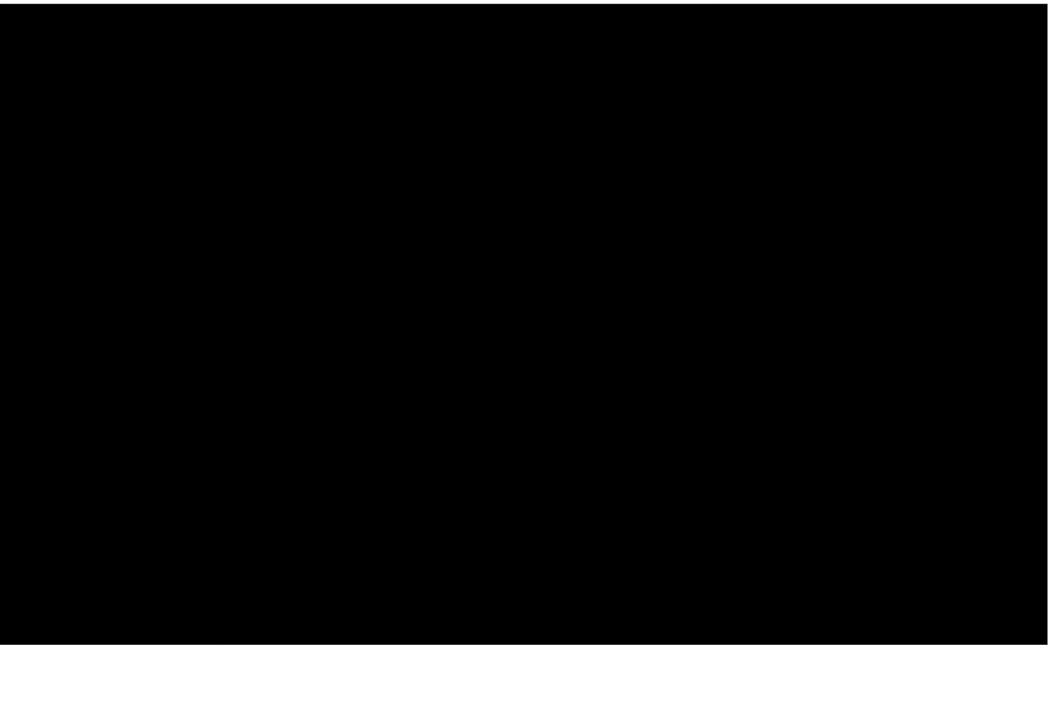

The diagram above was exported from draw.io. Its source (the exported page's mxGraphModel, read from the mxfile embedded in the PNG):
<mxGraphModel dx="1206" dy="703" grid="1" gridSize="10" guides="1" tooltips="1" connect="1" arrows="1" fold="1" page="1" pageScale="1" pageWidth="1169" pageHeight="827" math="0" shadow="0">
  <root>
    <mxCell id="0" />
    <mxCell id="1" parent="0" />
    <mxCell id="G8oAeJR6D_glgkuF7-Lw-54" value="" style="swimlane;startSize=0;strokeColor=#FFFFFF;" parent="1" vertex="1">
      <mxGeometry x="242.35" y="120" width="496.5" height="719.9" as="geometry" />
    </mxCell>
    <mxCell id="G8oAeJR6D_glgkuF7-Lw-22" value="auth-ms" style="text;strokeColor=none;align=center;fillColor=none;html=1;verticalAlign=middle;whiteSpace=wrap;rounded=0;fontColor=#FFFFFF;" parent="G8oAeJR6D_glgkuF7-Lw-54" vertex="1">
      <mxGeometry x="150.60000000000002" y="3.8000000000000114" width="60" height="30" as="geometry" />
    </mxCell>
    <mxCell id="G8oAeJR6D_glgkuF7-Lw-35" value="task-ms" style="text;strokeColor=none;align=center;fillColor=none;html=1;verticalAlign=middle;whiteSpace=wrap;rounded=0;fontColor=#FFFFFF;" parent="G8oAeJR6D_glgkuF7-Lw-54" vertex="1">
      <mxGeometry x="138.60000000000002" y="416.04999999999995" width="100" height="40" as="geometry" />
    </mxCell>
    <mxCell id="G8oAeJR6D_glgkuF7-Lw-34" value="account-ms" style="text;strokeColor=none;align=center;fillColor=none;html=1;verticalAlign=middle;whiteSpace=wrap;rounded=0;fontColor=#FFFFFF;" parent="G8oAeJR6D_glgkuF7-Lw-54" vertex="1">
      <mxGeometry x="160.60000000000002" y="210" width="100" height="40" as="geometry" />
    </mxCell>
    <mxCell id="G8oAeJR6D_glgkuF7-Lw-17" value="" style="sketch=0;outlineConnect=0;fontColor=#232F3E;gradientColor=none;fillColor=#FFFFFF;strokeColor=none;dashed=0;verticalLabelPosition=bottom;verticalAlign=top;align=center;html=1;fontSize=12;fontStyle=0;aspect=fixed;pointerEvents=1;shape=mxgraph.aws4.user;" parent="1" vertex="1">
      <mxGeometry x="50" y="403" width="67" height="67" as="geometry" />
    </mxCell>
    <mxCell id="G8oAeJR6D_glgkuF7-Lw-20" value="Gateway" style="text;strokeColor=none;align=center;fillColor=none;html=1;verticalAlign=middle;whiteSpace=wrap;rounded=0;fontColor=#FFFFFF;" parent="1" vertex="1">
      <mxGeometry x="222.6" y="373" width="60" height="30" as="geometry" />
    </mxCell>
    <mxCell id="G8oAeJR6D_glgkuF7-Lw-25" value="" style="endArrow=none;html=1;rounded=0;exitX=0;exitY=0.5;exitDx=0;exitDy=0;entryX=1;entryY=0.5;entryDx=0;entryDy=0;strokeColor=#FFFFFF;" parent="1" source="G8oAeJR6D_glgkuF7-Lw-21" target="G8oAeJR6D_glgkuF7-Lw-12" edge="1">
      <mxGeometry width="50" height="50" relative="1" as="geometry">
        <mxPoint x="490.6000000000001" y="270" as="sourcePoint" />
        <mxPoint x="540.6" y="220" as="targetPoint" />
      </mxGeometry>
    </mxCell>
    <mxCell id="G8oAeJR6D_glgkuF7-Lw-30" value="" style="endArrow=none;html=1;rounded=0;entryX=-0.026;entryY=0.41;entryDx=0;entryDy=0;entryPerimeter=0;strokeColor=#FFFFFF;" parent="1" source="G8oAeJR6D_glgkuF7-Lw-17" target="G8oAeJR6D_glgkuF7-Lw-7" edge="1">
      <mxGeometry width="50" height="50" relative="1" as="geometry">
        <mxPoint x="170" y="466.5" as="sourcePoint" />
        <mxPoint x="220" y="416.5" as="targetPoint" />
      </mxGeometry>
    </mxCell>
    <mxCell id="G8oAeJR6D_glgkuF7-Lw-31" value="" style="endArrow=none;html=1;rounded=0;exitX=1;exitY=0.5;exitDx=0;exitDy=0;entryX=0.5;entryY=1;entryDx=0;entryDy=0;strokeColor=#FFFFFF;" parent="1" source="G8oAeJR6D_glgkuF7-Lw-7" target="G8oAeJR6D_glgkuF7-Lw-21" edge="1">
      <mxGeometry width="50" height="50" relative="1" as="geometry">
        <mxPoint x="400" y="430" as="sourcePoint" />
        <mxPoint x="450" y="380" as="targetPoint" />
        <Array as="points" />
      </mxGeometry>
    </mxCell>
    <mxCell id="G8oAeJR6D_glgkuF7-Lw-43" style="edgeStyle=orthogonalEdgeStyle;rounded=0;orthogonalLoop=1;jettySize=auto;html=1;entryX=1;entryY=0.25;entryDx=0;entryDy=0;strokeColor=#FFFFFF;" parent="1" source="G8oAeJR6D_glgkuF7-Lw-33" target="G8oAeJR6D_glgkuF7-Lw-32" edge="1">
      <mxGeometry relative="1" as="geometry">
        <Array as="points">
          <mxPoint x="517" y="634" />
        </Array>
      </mxGeometry>
    </mxCell>
    <mxCell id="G8oAeJR6D_glgkuF7-Lw-44" style="edgeStyle=orthogonalEdgeStyle;rounded=0;orthogonalLoop=1;jettySize=auto;html=1;entryX=0;entryY=0.5;entryDx=0;entryDy=0;strokeColor=#FFFFFF;" parent="1" source="G8oAeJR6D_glgkuF7-Lw-33" target="G8oAeJR6D_glgkuF7-Lw-13" edge="1">
      <mxGeometry relative="1" as="geometry" />
    </mxCell>
    <mxCell id="G8oAeJR6D_glgkuF7-Lw-37" value="" style="endArrow=none;html=1;rounded=0;exitX=1;exitY=0.5;exitDx=0;exitDy=0;entryX=0;entryY=0.5;entryDx=0;entryDy=0;strokeColor=#FFFFFF;" parent="1" source="G8oAeJR6D_glgkuF7-Lw-36" target="G8oAeJR6D_glgkuF7-Lw-32" edge="1">
      <mxGeometry width="50" height="50" relative="1" as="geometry">
        <mxPoint x="392.6" y="590" as="sourcePoint" />
        <mxPoint x="442.6" y="540" as="targetPoint" />
      </mxGeometry>
    </mxCell>
    <mxCell id="G8oAeJR6D_glgkuF7-Lw-38" value="" style="shape=image;verticalLabelPosition=bottom;labelBackgroundColor=default;verticalAlign=top;aspect=fixed;imageAspect=0;image=https://upload.wikimedia.org/wikipedia/commons/thumb/b/ba/Database-postgres.svg/1448px-Database-postgres.svg.png;" parent="1" vertex="1">
      <mxGeometry x="407.8" y="464" width="45.2" height="63.89" as="geometry" />
    </mxCell>
    <mxCell id="G8oAeJR6D_glgkuF7-Lw-39" value="" style="endArrow=none;html=1;rounded=0;entryX=0.5;entryY=1;entryDx=0;entryDy=0;strokeColor=#FFFFFF;" parent="1" source="G8oAeJR6D_glgkuF7-Lw-38" target="G8oAeJR6D_glgkuF7-Lw-33" edge="1">
      <mxGeometry width="50" height="50" relative="1" as="geometry">
        <mxPoint x="543.6" y="508" as="sourcePoint" />
        <mxPoint x="593.6" y="458" as="targetPoint" />
      </mxGeometry>
    </mxCell>
    <mxCell id="G8oAeJR6D_glgkuF7-Lw-40" value="" style="endArrow=none;html=1;rounded=0;exitX=1;exitY=0.5;exitDx=0;exitDy=0;entryX=0;entryY=0;entryDx=0;entryDy=0;strokeColor=#FFFFFF;" parent="1" source="G8oAeJR6D_glgkuF7-Lw-7" target="G8oAeJR6D_glgkuF7-Lw-32" edge="1">
      <mxGeometry width="50" height="50" relative="1" as="geometry">
        <mxPoint x="380" y="500" as="sourcePoint" />
        <mxPoint x="430" y="450" as="targetPoint" />
        <Array as="points" />
      </mxGeometry>
    </mxCell>
    <mxCell id="G8oAeJR6D_glgkuF7-Lw-41" value="" style="endArrow=none;html=1;rounded=0;exitX=1;exitY=0.5;exitDx=0;exitDy=0;entryX=0;entryY=0.5;entryDx=0;entryDy=0;strokeColor=#FFFFFF;" parent="1" source="G8oAeJR6D_glgkuF7-Lw-7" target="G8oAeJR6D_glgkuF7-Lw-33" edge="1">
      <mxGeometry width="50" height="50" relative="1" as="geometry">
        <mxPoint x="560" y="460" as="sourcePoint" />
        <mxPoint x="610" y="410" as="targetPoint" />
      </mxGeometry>
    </mxCell>
    <mxCell id="G8oAeJR6D_glgkuF7-Lw-46" value="" style="endArrow=classic;html=1;rounded=0;entryX=1;entryY=0.5;entryDx=0;entryDy=0;exitX=0.5;exitY=0;exitDx=0;exitDy=0;strokeColor=#FFFFFF;" parent="1" source="G8oAeJR6D_glgkuF7-Lw-13" target="G8oAeJR6D_glgkuF7-Lw-21" edge="1">
      <mxGeometry width="50" height="50" relative="1" as="geometry">
        <mxPoint x="550" y="350" as="sourcePoint" />
        <mxPoint x="600" y="300" as="targetPoint" />
        <Array as="points">
          <mxPoint x="626" y="226" />
        </Array>
      </mxGeometry>
    </mxCell>
    <mxCell id="G8oAeJR6D_glgkuF7-Lw-47" value="" style="endArrow=classic;html=1;rounded=0;exitX=0.5;exitY=1;exitDx=0;exitDy=0;entryX=1;entryY=0.5;entryDx=0;entryDy=0;strokeColor=#FFFFFF;" parent="1" source="G8oAeJR6D_glgkuF7-Lw-13" target="G8oAeJR6D_glgkuF7-Lw-32" edge="1">
      <mxGeometry width="50" height="50" relative="1" as="geometry">
        <mxPoint x="660" y="600" as="sourcePoint" />
        <mxPoint x="710" y="550" as="targetPoint" />
        <Array as="points">
          <mxPoint x="626" y="648" />
        </Array>
      </mxGeometry>
    </mxCell>
    <mxCell id="G8oAeJR6D_glgkuF7-Lw-57" value="" style="endArrow=none;html=1;rounded=0;entryX=0;entryY=0.5;entryDx=0;entryDy=0;strokeColor=#FFFFFF;" parent="1" target="G8oAeJR6D_glgkuF7-Lw-51" edge="1">
      <mxGeometry width="50" height="50" relative="1" as="geometry">
        <mxPoint x="723" y="234" as="sourcePoint" />
        <mxPoint x="800" y="257.69" as="targetPoint" />
      </mxGeometry>
    </mxCell>
    <mxCell id="G8oAeJR6D_glgkuF7-Lw-58" value="" style="endArrow=none;html=1;rounded=0;entryX=0;entryY=0.5;entryDx=0;entryDy=0;exitX=1.011;exitY=0.873;exitDx=0;exitDy=0;exitPerimeter=0;strokeColor=#FFFFFF;" parent="1" source="G8oAeJR6D_glgkuF7-Lw-54" target="G8oAeJR6D_glgkuF7-Lw-56" edge="1">
      <mxGeometry width="50" height="50" relative="1" as="geometry">
        <mxPoint x="750" y="760" as="sourcePoint" />
        <mxPoint x="800" y="710" as="targetPoint" />
      </mxGeometry>
    </mxCell>
    <mxCell id="G8oAeJR6D_glgkuF7-Lw-60" value="" style="endArrow=none;html=1;rounded=0;entryX=0;entryY=0.5;entryDx=0;entryDy=0;exitX=1;exitY=0.5;exitDx=0;exitDy=0;strokeColor=#FFFFFF;" parent="1" source="G8oAeJR6D_glgkuF7-Lw-54" target="G8oAeJR6D_glgkuF7-Lw-59" edge="1">
      <mxGeometry width="50" height="50" relative="1" as="geometry">
        <mxPoint x="760" y="370" as="sourcePoint" />
        <mxPoint x="810" y="320" as="targetPoint" />
      </mxGeometry>
    </mxCell>
    <mxCell id="G8oAeJR6D_glgkuF7-Lw-62" value="" style="endArrow=none;html=1;rounded=0;exitX=1;exitY=0.5;exitDx=0;exitDy=0;entryX=0;entryY=1;entryDx=0;entryDy=0;strokeColor=#FFFFFF;" parent="1" source="G8oAeJR6D_glgkuF7-Lw-59" target="G8oAeJR6D_glgkuF7-Lw-61" edge="1">
      <mxGeometry width="50" height="50" relative="1" as="geometry">
        <mxPoint x="940" y="480" as="sourcePoint" />
        <mxPoint x="990" y="430" as="targetPoint" />
      </mxGeometry>
    </mxCell>
    <mxCell id="G8oAeJR6D_glgkuF7-Lw-64" value="" style="endArrow=none;html=1;rounded=0;exitX=0;exitY=0;exitDx=0;exitDy=0;strokeColor=#FFFFFF;" parent="1" source="G8oAeJR6D_glgkuF7-Lw-63" edge="1">
      <mxGeometry width="50" height="50" relative="1" as="geometry">
        <mxPoint x="960" y="500" as="sourcePoint" />
        <mxPoint x="880" y="440" as="targetPoint" />
      </mxGeometry>
    </mxCell>
    <mxCell id="G8oAeJR6D_glgkuF7-Lw-10" value="" style="image;sketch=0;aspect=fixed;html=1;points=[];align=center;fontSize=12;image=img/lib/mscae/Docker.svg;" parent="1" vertex="1">
      <mxGeometry x="650" y="136.4" width="70" height="57.4" as="geometry" />
    </mxCell>
    <mxCell id="G8oAeJR6D_glgkuF7-Lw-65" value="config-server" style="text;strokeColor=none;align=center;fillColor=none;html=1;verticalAlign=middle;whiteSpace=wrap;rounded=0;fontColor=#FFFFFF;" parent="1" vertex="1">
      <mxGeometry x="775" y="490" width="85" height="20" as="geometry" />
    </mxCell>
    <mxCell id="G8oAeJR6D_glgkuF7-Lw-66" value="eureka-server" style="text;strokeColor=none;align=center;fillColor=none;html=1;verticalAlign=middle;whiteSpace=wrap;rounded=0;fontColor=#FFFFFF;" parent="1" vertex="1">
      <mxGeometry x="775" y="700" width="85" height="20" as="geometry" />
    </mxCell>
    <mxCell id="G8oAeJR6D_glgkuF7-Lw-7" value="" style="shape=image;verticalLabelPosition=bottom;labelBackgroundColor=default;verticalAlign=top;aspect=fixed;imageAspect=0;image=https://www.svgrepo.com/show/354380/spring-icon.svg;" parent="1" vertex="1">
      <mxGeometry x="250" y="414" width="56" height="56" as="geometry" />
    </mxCell>
    <mxCell id="G8oAeJR6D_glgkuF7-Lw-12" value="" style="shape=image;verticalLabelPosition=bottom;labelBackgroundColor=default;verticalAlign=top;aspect=fixed;imageAspect=0;image=https://upload.wikimedia.org/wikipedia/commons/thumb/b/ba/Database-postgres.svg/1448px-Database-postgres.svg.png;" parent="1" vertex="1">
      <mxGeometry x="362.6" y="193.8" width="45.2" height="63.89" as="geometry" />
    </mxCell>
    <mxCell id="G8oAeJR6D_glgkuF7-Lw-13" value="" style="shape=image;verticalLabelPosition=bottom;labelBackgroundColor=default;verticalAlign=top;aspect=fixed;imageAspect=0;image=https://www.svgrepo.com/show/353950/kafka.svg;" parent="1" vertex="1">
      <mxGeometry x="585" y="395.25" width="81.5" height="81.5" as="geometry" />
    </mxCell>
    <mxCell id="G8oAeJR6D_glgkuF7-Lw-21" value="" style="shape=image;verticalLabelPosition=bottom;labelBackgroundColor=default;verticalAlign=top;aspect=fixed;imageAspect=0;image=https://www.svgrepo.com/show/354380/spring-icon.svg;" parent="1" vertex="1">
      <mxGeometry x="432.6" y="197.74" width="56" height="56" as="geometry" />
    </mxCell>
    <mxCell id="G8oAeJR6D_glgkuF7-Lw-32" value="" style="shape=image;verticalLabelPosition=bottom;labelBackgroundColor=default;verticalAlign=top;aspect=fixed;imageAspect=0;image=https://www.svgrepo.com/show/354380/spring-icon.svg;" parent="1" vertex="1">
      <mxGeometry x="440.6" y="620" width="56" height="56" as="geometry" />
    </mxCell>
    <mxCell id="G8oAeJR6D_glgkuF7-Lw-33" value="" style="shape=image;verticalLabelPosition=bottom;labelBackgroundColor=default;verticalAlign=top;aspect=fixed;imageAspect=0;image=https://www.svgrepo.com/show/354380/spring-icon.svg;" parent="1" vertex="1">
      <mxGeometry x="462.6" y="408" width="56" height="56" as="geometry" />
    </mxCell>
    <mxCell id="G8oAeJR6D_glgkuF7-Lw-36" value="" style="shape=image;verticalLabelPosition=bottom;labelBackgroundColor=default;verticalAlign=top;aspect=fixed;imageAspect=0;image=https://upload.wikimedia.org/wikipedia/commons/thumb/b/ba/Database-postgres.svg/1448px-Database-postgres.svg.png;" parent="1" vertex="1">
      <mxGeometry x="362.6" y="616.0500000000001" width="45.2" height="63.89" as="geometry" />
    </mxCell>
    <mxCell id="G8oAeJR6D_glgkuF7-Lw-51" value="" style="shape=image;imageAspect=0;aspect=fixed;verticalLabelPosition=bottom;verticalAlign=top;image=https://avatars.githubusercontent.com/u/11860887?s=280&amp;v=4;" parent="1" vertex="1">
      <mxGeometry x="780" y="193.8" width="80" height="80" as="geometry" />
    </mxCell>
    <mxCell id="G8oAeJR6D_glgkuF7-Lw-56" value="" style="shape=image;imageAspect=0;aspect=fixed;verticalLabelPosition=bottom;verticalAlign=top;image=https://cdn-icons-png.freepik.com/256/15098/15098851.png?semt=ais_hybrid;" parent="1" vertex="1">
      <mxGeometry x="780" y="606.1" width="83.8" height="83.8" as="geometry" />
    </mxCell>
    <mxCell id="G8oAeJR6D_glgkuF7-Lw-59" value="" style="shape=image;imageAspect=0;aspect=fixed;verticalLabelPosition=bottom;verticalAlign=top;image=https://static.thenounproject.com/png/2471193-200.png;" parent="1" vertex="1">
      <mxGeometry x="761.5" y="383.5" width="117" height="117" as="geometry" />
    </mxCell>
    <mxCell id="G8oAeJR6D_glgkuF7-Lw-61" value="" style="shape=image;imageAspect=0;aspect=fixed;verticalLabelPosition=bottom;verticalAlign=top;image=https://www.svgrepo.com/download/303615/github-icon-1-logo.svg;" parent="1" vertex="1">
      <mxGeometry x="930" y="338.25" width="57" height="57" as="geometry" />
    </mxCell>
    <mxCell id="G8oAeJR6D_glgkuF7-Lw-63" value="" style="shape=image;imageAspect=0;aspect=fixed;verticalLabelPosition=bottom;verticalAlign=top;image=https://www.svgrepo.com/show/354511/vault-icon.svg;" parent="1" vertex="1">
      <mxGeometry x="930" y="490" width="60" height="60" as="geometry" />
    </mxCell>
    <mxCell id="3" value="" style="rounded=0;whiteSpace=wrap;html=1;fillColor=#000000;" parent="1" vertex="1">
      <mxGeometry x="19.99999999999997" y="123.8" width="1046.5" height="639.9" as="geometry" />
    </mxCell>
  </root>
</mxGraphModel>